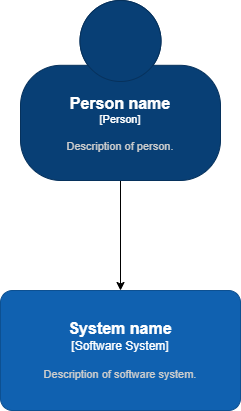

The diagram above was exported from draw.io. Its source (the exported page's mxGraphModel, read from the mxfile embedded in the PNG):
<mxGraphModel dx="1192" dy="859" grid="1" gridSize="10" guides="1" tooltips="1" connect="1" arrows="1" fold="1" page="1" pageScale="1" pageWidth="850" pageHeight="1100" math="0" shadow="0">
  <root>
    <mxCell id="0" />
    <mxCell id="1" parent="0" />
    <mxCell id="5" value="" style="edgeStyle=none;html=1;" edge="1" parent="1" source="3" target="4">
      <mxGeometry relative="1" as="geometry" />
    </mxCell>
    <object placeholders="1" c4Name="Person name" c4Type="Person" c4Description="Description of person." label="&lt;font style=&quot;font-size: 16px&quot;&gt;&lt;b&gt;%c4Name%&lt;/b&gt;&lt;/font&gt;&lt;div&gt;[%c4Type%]&lt;/div&gt;&lt;br&gt;&lt;div&gt;&lt;font style=&quot;font-size: 11px&quot;&gt;&lt;font color=&quot;#cccccc&quot;&gt;%c4Description%&lt;/font&gt;&lt;/div&gt;" id="3">
      <mxCell style="html=1;fontSize=11;dashed=0;whiteSpace=wrap;fillColor=#083F75;strokeColor=#06315C;fontColor=#ffffff;shape=mxgraph.c4.person2;align=center;metaEdit=1;points=[[0.5,0,0],[1,0.5,0],[1,0.75,0],[0.75,1,0],[0.5,1,0],[0.25,1,0],[0,0.75,0],[0,0.5,0]];resizable=0;" vertex="1" parent="1">
        <mxGeometry x="310" y="140" width="200" height="180" as="geometry" />
      </mxCell>
    </object>
    <object placeholders="1" c4Name="System name" c4Type="Software System" c4Description="Description of software system." label="&lt;font style=&quot;font-size: 16px&quot;&gt;&lt;b&gt;%c4Name%&lt;/b&gt;&lt;/font&gt;&lt;div&gt;[%c4Type%]&lt;/div&gt;&lt;br&gt;&lt;div&gt;&lt;font style=&quot;font-size: 11px&quot;&gt;&lt;font color=&quot;#cccccc&quot;&gt;%c4Description%&lt;/font&gt;&lt;/div&gt;" id="4">
      <mxCell style="rounded=1;whiteSpace=wrap;html=1;labelBackgroundColor=none;fillColor=#1061B0;fontColor=#ffffff;align=center;arcSize=10;strokeColor=#0D5091;metaEdit=1;resizable=0;points=[[0.25,0,0],[0.5,0,0],[0.75,0,0],[1,0.25,0],[1,0.5,0],[1,0.75,0],[0.75,1,0],[0.5,1,0],[0.25,1,0],[0,0.75,0],[0,0.5,0],[0,0.25,0]];" vertex="1" parent="1">
        <mxGeometry x="290" y="430" width="240" height="120" as="geometry" />
      </mxCell>
    </object>
  </root>
</mxGraphModel>